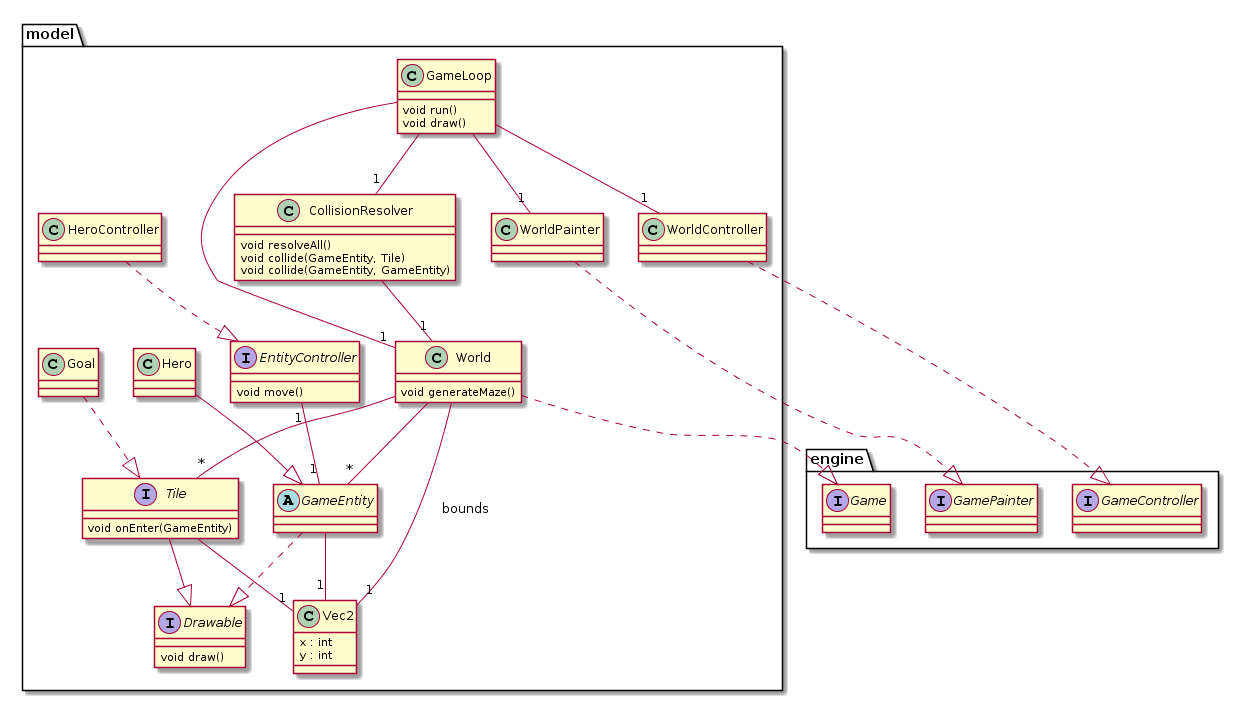

The diagram above was rendered by PlantUML. Its source (embedded in the PNG):
@startuml
package engine <<Folder>> {
interface Game {
}
interface GameController {
}
interface GamePainter {
}
}
package model <<Folder>> {

class Vec2 {
x : int
y : int
}

interface Drawable {
void draw()
}

abstract GameEntity {

}
interface EntityController {
void move()
}
class HeroController {

}
HeroController ..|> EntityController
EntityController "1"--"1" GameEntity 
GameEntity --"1" Vec2


class CollisionResolver {
void resolveAll()
void collide(GameEntity, Tile)
void collide(GameEntity, GameEntity)
}

interface Tile {
void onEnter(GameEntity)
}
Tile --"1" Vec2
class Goal {

}
Goal ..|> Tile


class GameLoop {
void run()
void draw()
}
class Hero {
}
class World {
void generateMaze()
}
Hero --|> GameEntity
World --"1" Vec2 : bounds
GameLoop --"1" CollisionResolver
GameLoop --"1" World
CollisionResolver --"1" World
Tile --|> Drawable
GameEntity ..|> Drawable
World --"*" GameEntity
World --"*" Tile

class WorldPainter {

}
World ..|> Game
WorldPainter ..|> GamePainter
WorldController ..|> GameController
GameLoop --"1" WorldPainter
GameLoop --"1" WorldController
}
@enduml